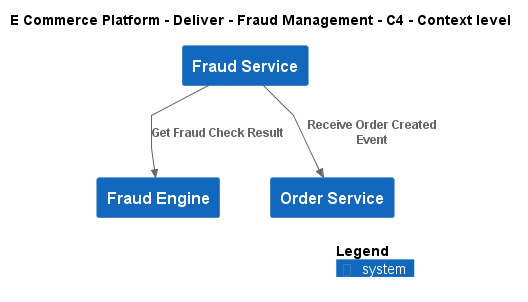

The diagram above was rendered by PlantUML. Its source (embedded in the PNG):
@startuml
!include ..\..\..\.c4s\C4_Context.puml

AddElementTag("c4interflow:lifecycle:new", $bgColor=green, $fontColor=#ffffff, $borderColor=green, $shadowing="False")
AddElementTag("c4interflow:lifecycle:changed", $bgColor=orange, $fontColor=#ffffff, $borderColor=orange, $shadowing="False")
AddElementTag("c4interflow:lifecycle:removed", $bgColor=red, $fontColor=#ffffff, $borderColor=red, $shadowing="False")

AddRelTag("c4interflow:lifecycle:new", $textColor=green, $lineColor=green)
AddRelTag("c4interflow:lifecycle:changed", $textColor=orange, $lineColor=orange)
AddRelTag("c4interflow:lifecycle:removed", $textColor=red, $lineColor=red)

SHOW_PERSON_PORTRAIT()
LAYOUT_TOP_DOWN()

skinparam linetype polyline

title E Commerce Platform - Deliver - Fraud Management - C4 - Context level

System(ECommercePlatform.Deliver.FraudManagement.SoftwareSystems.FraudEngine, "Fraud Engine", "")
System(ECommercePlatform.Deliver.FraudManagement.SoftwareSystems.FraudService, "Fraud Service", "")
System(ECommercePlatform.GenerateDemand.OrderManagement.SoftwareSystems.OrderService, "Order Service", "")

Rel(ECommercePlatform.Deliver.FraudManagement.SoftwareSystems.FraudService, ECommercePlatform.GenerateDemand.OrderManagement.SoftwareSystems.OrderService, "Receive Order Created Event")
Rel(ECommercePlatform.Deliver.FraudManagement.SoftwareSystems.FraudService, ECommercePlatform.Deliver.FraudManagement.SoftwareSystems.FraudEngine, "Get Fraud Check Result")


SHOW_LEGEND()
@enduml